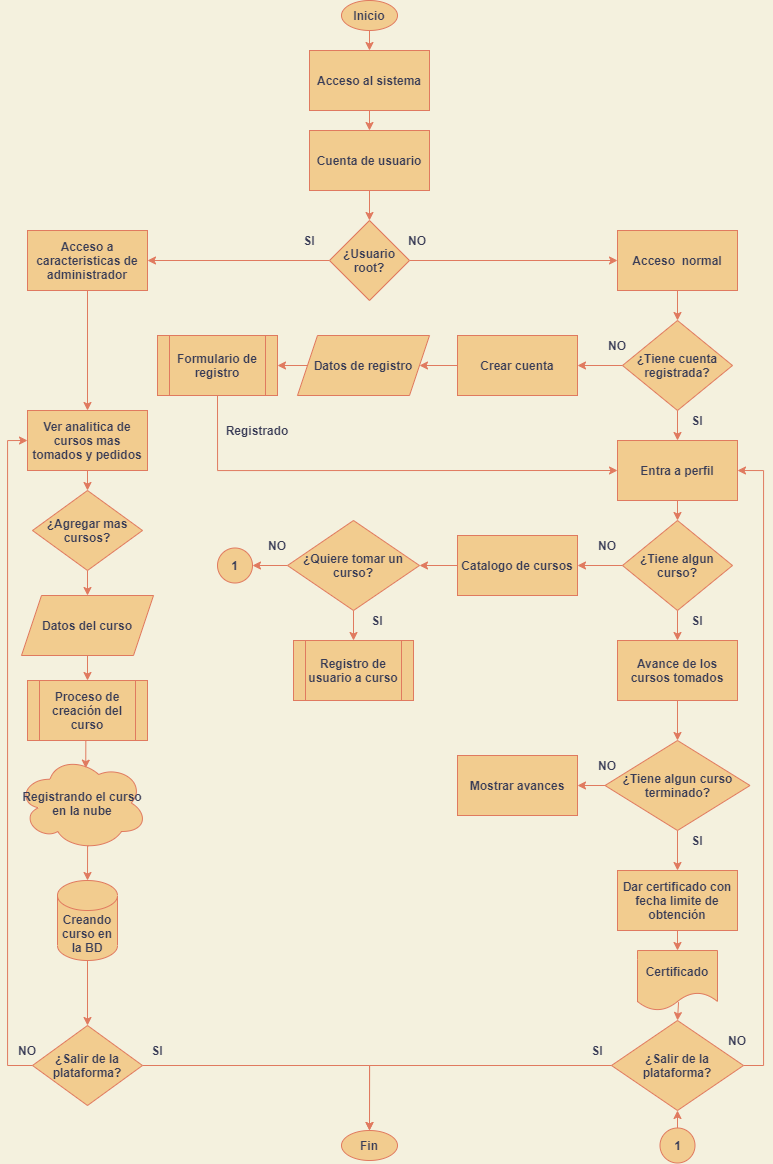

The diagram above was exported from draw.io. Its source (the exported page's mxGraphModel, read from the mxfile embedded in the PNG):
<mxGraphModel dx="733" dy="637" grid="1" gridSize="10" guides="1" tooltips="1" connect="1" arrows="1" fold="1" page="1" pageScale="1" pageWidth="827" pageHeight="1169" background="#F4F1DE" math="0" shadow="0">
  <root>
    <mxCell id="0" />
    <mxCell id="1" parent="0" />
    <mxCell id="8" style="edgeStyle=orthogonalEdgeStyle;rounded=0;orthogonalLoop=1;jettySize=auto;html=1;exitX=0.5;exitY=1;exitDx=0;exitDy=0;entryX=0.5;entryY=0;entryDx=0;entryDy=0;strokeColor=#E07A5F;fontColor=#393C56;labelBackgroundColor=#F4F1DE;" parent="1" source="2" target="5" edge="1">
      <mxGeometry relative="1" as="geometry" />
    </mxCell>
    <mxCell id="2" value="&lt;span&gt;Inicio&lt;/span&gt;" style="ellipse;whiteSpace=wrap;html=1;fontStyle=1;fillColor=#F2CC8F;strokeColor=#E07A5F;fontColor=#393C56;" parent="1" vertex="1">
      <mxGeometry x="354" width="56" height="30" as="geometry" />
    </mxCell>
    <mxCell id="3" value="&lt;span&gt;Fin&lt;/span&gt;" style="ellipse;whiteSpace=wrap;html=1;fontStyle=1;fillColor=#F2CC8F;strokeColor=#E07A5F;fontColor=#393C56;" parent="1" vertex="1">
      <mxGeometry x="354" y="1130" width="56" height="30" as="geometry" />
    </mxCell>
    <mxCell id="9" style="edgeStyle=orthogonalEdgeStyle;rounded=0;orthogonalLoop=1;jettySize=auto;html=1;exitX=0.5;exitY=1;exitDx=0;exitDy=0;entryX=0.5;entryY=0;entryDx=0;entryDy=0;strokeColor=#E07A5F;fontColor=#393C56;labelBackgroundColor=#F4F1DE;" parent="1" source="5" target="6" edge="1">
      <mxGeometry relative="1" as="geometry" />
    </mxCell>
    <mxCell id="5" value="Acceso al sistema" style="rounded=0;whiteSpace=wrap;html=1;fontStyle=1;fillColor=#F2CC8F;strokeColor=#E07A5F;fontColor=#393C56;" parent="1" vertex="1">
      <mxGeometry x="322" y="50" width="120" height="60" as="geometry" />
    </mxCell>
    <mxCell id="10" style="edgeStyle=orthogonalEdgeStyle;rounded=0;orthogonalLoop=1;jettySize=auto;html=1;exitX=0.5;exitY=1;exitDx=0;exitDy=0;entryX=0.5;entryY=0;entryDx=0;entryDy=0;strokeColor=#E07A5F;fontColor=#393C56;labelBackgroundColor=#F4F1DE;" parent="1" source="6" target="7" edge="1">
      <mxGeometry relative="1" as="geometry" />
    </mxCell>
    <mxCell id="6" value="Cuenta de usuario" style="rounded=0;whiteSpace=wrap;html=1;fontStyle=1;fillColor=#F2CC8F;strokeColor=#E07A5F;fontColor=#393C56;" parent="1" vertex="1">
      <mxGeometry x="322" y="130" width="120" height="60" as="geometry" />
    </mxCell>
    <mxCell id="13" style="edgeStyle=orthogonalEdgeStyle;rounded=0;orthogonalLoop=1;jettySize=auto;html=1;exitX=0;exitY=0.5;exitDx=0;exitDy=0;entryX=1;entryY=0.5;entryDx=0;entryDy=0;strokeColor=#E07A5F;fontColor=#393C56;labelBackgroundColor=#F4F1DE;" parent="1" source="7" target="11" edge="1">
      <mxGeometry relative="1" as="geometry" />
    </mxCell>
    <mxCell id="14" style="edgeStyle=orthogonalEdgeStyle;rounded=0;orthogonalLoop=1;jettySize=auto;html=1;exitX=1;exitY=0.5;exitDx=0;exitDy=0;entryX=0;entryY=0.5;entryDx=0;entryDy=0;strokeColor=#E07A5F;fontColor=#393C56;labelBackgroundColor=#F4F1DE;" parent="1" source="7" target="12" edge="1">
      <mxGeometry relative="1" as="geometry" />
    </mxCell>
    <mxCell id="7" value="¿Usuario root?" style="rhombus;whiteSpace=wrap;html=1;fontStyle=1;fillColor=#F2CC8F;strokeColor=#E07A5F;fontColor=#393C56;" parent="1" vertex="1">
      <mxGeometry x="342" y="220" width="80" height="80" as="geometry" />
    </mxCell>
    <mxCell id="68" style="edgeStyle=orthogonalEdgeStyle;rounded=0;orthogonalLoop=1;jettySize=auto;html=1;exitX=0.5;exitY=1;exitDx=0;exitDy=0;entryX=0.5;entryY=0;entryDx=0;entryDy=0;strokeColor=#E07A5F;fontColor=#393C56;labelBackgroundColor=#F4F1DE;" parent="1" source="11" target="67" edge="1">
      <mxGeometry relative="1" as="geometry" />
    </mxCell>
    <mxCell id="11" value="Acceso a caracteristicas de administrador" style="rounded=0;whiteSpace=wrap;html=1;fontStyle=1;fillColor=#F2CC8F;strokeColor=#E07A5F;fontColor=#393C56;" parent="1" vertex="1">
      <mxGeometry x="40" y="230" width="120" height="60" as="geometry" />
    </mxCell>
    <mxCell id="20" style="edgeStyle=orthogonalEdgeStyle;rounded=0;orthogonalLoop=1;jettySize=auto;html=1;exitX=0.5;exitY=1;exitDx=0;exitDy=0;entryX=0.5;entryY=0;entryDx=0;entryDy=0;strokeColor=#E07A5F;fontColor=#393C56;labelBackgroundColor=#F4F1DE;" parent="1" source="12" target="19" edge="1">
      <mxGeometry relative="1" as="geometry" />
    </mxCell>
    <mxCell id="12" value="Acceso&amp;nbsp; normal" style="rounded=0;whiteSpace=wrap;html=1;fontStyle=1;fillColor=#F2CC8F;strokeColor=#E07A5F;fontColor=#393C56;" parent="1" vertex="1">
      <mxGeometry x="630" y="230" width="120" height="60" as="geometry" />
    </mxCell>
    <mxCell id="15" value="SI" style="text;html=1;strokeColor=none;fillColor=none;align=center;verticalAlign=middle;whiteSpace=wrap;rounded=0;fontStyle=1;fontColor=#393C56;" parent="1" vertex="1">
      <mxGeometry x="302" y="230" width="40" height="20" as="geometry" />
    </mxCell>
    <mxCell id="17" value="NO" style="text;html=1;strokeColor=none;fillColor=none;align=center;verticalAlign=middle;whiteSpace=wrap;rounded=0;fontStyle=1;fontColor=#393C56;" parent="1" vertex="1">
      <mxGeometry x="410" y="230" width="40" height="20" as="geometry" />
    </mxCell>
    <mxCell id="22" style="edgeStyle=orthogonalEdgeStyle;rounded=0;orthogonalLoop=1;jettySize=auto;html=1;exitX=0.5;exitY=1;exitDx=0;exitDy=0;entryX=0.5;entryY=0;entryDx=0;entryDy=0;strokeColor=#E07A5F;fontColor=#393C56;labelBackgroundColor=#F4F1DE;" parent="1" source="19" target="21" edge="1">
      <mxGeometry relative="1" as="geometry" />
    </mxCell>
    <mxCell id="24" style="edgeStyle=orthogonalEdgeStyle;rounded=0;orthogonalLoop=1;jettySize=auto;html=1;exitX=0;exitY=0.5;exitDx=0;exitDy=0;entryX=1;entryY=0.5;entryDx=0;entryDy=0;strokeColor=#E07A5F;fontColor=#393C56;labelBackgroundColor=#F4F1DE;" parent="1" source="19" target="23" edge="1">
      <mxGeometry relative="1" as="geometry" />
    </mxCell>
    <mxCell id="19" value="¿Tiene cuenta registrada?" style="rhombus;whiteSpace=wrap;html=1;fontStyle=1;fillColor=#F2CC8F;strokeColor=#E07A5F;fontColor=#393C56;" parent="1" vertex="1">
      <mxGeometry x="635" y="320" width="110" height="90" as="geometry" />
    </mxCell>
    <mxCell id="40" style="edgeStyle=orthogonalEdgeStyle;rounded=0;orthogonalLoop=1;jettySize=auto;html=1;exitX=0.5;exitY=1;exitDx=0;exitDy=0;entryX=0.5;entryY=0;entryDx=0;entryDy=0;strokeColor=#E07A5F;fontColor=#393C56;labelBackgroundColor=#F4F1DE;" parent="1" source="21" target="38" edge="1">
      <mxGeometry relative="1" as="geometry" />
    </mxCell>
    <mxCell id="21" value="Entra a perfil" style="rounded=0;whiteSpace=wrap;html=1;fontStyle=1;fillColor=#F2CC8F;strokeColor=#E07A5F;fontColor=#393C56;" parent="1" vertex="1">
      <mxGeometry x="630" y="440" width="120" height="60" as="geometry" />
    </mxCell>
    <mxCell id="58" style="edgeStyle=orthogonalEdgeStyle;rounded=0;orthogonalLoop=1;jettySize=auto;html=1;exitX=0;exitY=0.5;exitDx=0;exitDy=0;entryX=1;entryY=0.5;entryDx=0;entryDy=0;strokeColor=#E07A5F;fontColor=#393C56;labelBackgroundColor=#F4F1DE;" parent="1" source="23" target="57" edge="1">
      <mxGeometry relative="1" as="geometry" />
    </mxCell>
    <mxCell id="23" value="Crear cuenta" style="rounded=0;whiteSpace=wrap;html=1;fontStyle=1;fillColor=#F2CC8F;strokeColor=#E07A5F;fontColor=#393C56;" parent="1" vertex="1">
      <mxGeometry x="470" y="335" width="120" height="60" as="geometry" />
    </mxCell>
    <mxCell id="25" value="SI" style="text;html=1;strokeColor=none;fillColor=none;align=center;verticalAlign=middle;whiteSpace=wrap;rounded=0;fontStyle=1;fontColor=#393C56;" parent="1" vertex="1">
      <mxGeometry x="690" y="410" width="40" height="20" as="geometry" />
    </mxCell>
    <mxCell id="26" value="NO" style="text;html=1;strokeColor=none;fillColor=none;align=center;verticalAlign=middle;whiteSpace=wrap;rounded=0;fontStyle=1;fontColor=#393C56;" parent="1" vertex="1">
      <mxGeometry x="610" y="335" width="40" height="20" as="geometry" />
    </mxCell>
    <mxCell id="29" style="edgeStyle=orthogonalEdgeStyle;rounded=0;orthogonalLoop=1;jettySize=auto;html=1;exitX=0.5;exitY=1;exitDx=0;exitDy=0;entryX=0;entryY=0.5;entryDx=0;entryDy=0;strokeColor=#E07A5F;fontColor=#393C56;labelBackgroundColor=#F4F1DE;" parent="1" source="27" target="21" edge="1">
      <mxGeometry relative="1" as="geometry" />
    </mxCell>
    <mxCell id="27" value="Formulario de registro" style="shape=process;whiteSpace=wrap;html=1;backgroundOutline=1;fontStyle=1;fillColor=#F2CC8F;strokeColor=#E07A5F;fontColor=#393C56;" parent="1" vertex="1">
      <mxGeometry x="170" y="335" width="120" height="60" as="geometry" />
    </mxCell>
    <mxCell id="30" value="Registrado" style="text;html=1;strokeColor=none;fillColor=none;align=center;verticalAlign=middle;whiteSpace=wrap;rounded=0;fontStyle=1;fontColor=#393C56;" parent="1" vertex="1">
      <mxGeometry x="250" y="420" width="40" height="20" as="geometry" />
    </mxCell>
    <mxCell id="61" style="edgeStyle=orthogonalEdgeStyle;rounded=0;orthogonalLoop=1;jettySize=auto;html=1;exitX=0;exitY=0.5;exitDx=0;exitDy=0;entryX=1;entryY=0.5;entryDx=0;entryDy=0;strokeColor=#E07A5F;fontColor=#393C56;labelBackgroundColor=#F4F1DE;" parent="1" source="35" target="60" edge="1">
      <mxGeometry relative="1" as="geometry" />
    </mxCell>
    <mxCell id="35" value="Catalogo de cursos" style="rounded=0;whiteSpace=wrap;html=1;fontStyle=1;fillColor=#F2CC8F;strokeColor=#E07A5F;fontColor=#393C56;" parent="1" vertex="1">
      <mxGeometry x="470" y="535" width="120" height="60" as="geometry" />
    </mxCell>
    <mxCell id="41" style="edgeStyle=orthogonalEdgeStyle;rounded=0;orthogonalLoop=1;jettySize=auto;html=1;exitX=0;exitY=0.5;exitDx=0;exitDy=0;entryX=1;entryY=0.5;entryDx=0;entryDy=0;strokeColor=#E07A5F;fontColor=#393C56;labelBackgroundColor=#F4F1DE;" parent="1" source="38" target="35" edge="1">
      <mxGeometry relative="1" as="geometry" />
    </mxCell>
    <mxCell id="43" style="edgeStyle=orthogonalEdgeStyle;rounded=0;orthogonalLoop=1;jettySize=auto;html=1;exitX=0.5;exitY=1;exitDx=0;exitDy=0;entryX=0.5;entryY=0;entryDx=0;entryDy=0;strokeColor=#E07A5F;fontColor=#393C56;labelBackgroundColor=#F4F1DE;" parent="1" source="38" target="42" edge="1">
      <mxGeometry relative="1" as="geometry" />
    </mxCell>
    <mxCell id="38" value="¿Tiene algun curso?" style="rhombus;whiteSpace=wrap;html=1;fontStyle=1;fillColor=#F2CC8F;strokeColor=#E07A5F;fontColor=#393C56;" parent="1" vertex="1">
      <mxGeometry x="635" y="520" width="110" height="90" as="geometry" />
    </mxCell>
    <mxCell id="47" style="edgeStyle=orthogonalEdgeStyle;rounded=0;orthogonalLoop=1;jettySize=auto;html=1;exitX=0.5;exitY=1;exitDx=0;exitDy=0;entryX=0.5;entryY=0;entryDx=0;entryDy=0;strokeColor=#E07A5F;fontColor=#393C56;labelBackgroundColor=#F4F1DE;" parent="1" source="42" target="46" edge="1">
      <mxGeometry relative="1" as="geometry" />
    </mxCell>
    <mxCell id="42" value="Avance de los cursos tomados" style="rounded=0;whiteSpace=wrap;html=1;fontStyle=1;fillColor=#F2CC8F;strokeColor=#E07A5F;fontColor=#393C56;" parent="1" vertex="1">
      <mxGeometry x="630" y="640" width="120" height="60" as="geometry" />
    </mxCell>
    <mxCell id="44" value="NO" style="text;html=1;strokeColor=none;fillColor=none;align=center;verticalAlign=middle;whiteSpace=wrap;rounded=0;fontStyle=1;fontColor=#393C56;" parent="1" vertex="1">
      <mxGeometry x="600" y="535" width="40" height="20" as="geometry" />
    </mxCell>
    <mxCell id="45" value="SI" style="text;html=1;strokeColor=none;fillColor=none;align=center;verticalAlign=middle;whiteSpace=wrap;rounded=0;fontStyle=1;fontColor=#393C56;" parent="1" vertex="1">
      <mxGeometry x="690" y="610" width="40" height="20" as="geometry" />
    </mxCell>
    <mxCell id="49" style="edgeStyle=orthogonalEdgeStyle;rounded=0;orthogonalLoop=1;jettySize=auto;html=1;exitX=0;exitY=0.5;exitDx=0;exitDy=0;entryX=1;entryY=0.5;entryDx=0;entryDy=0;strokeColor=#E07A5F;fontColor=#393C56;labelBackgroundColor=#F4F1DE;" parent="1" source="46" target="48" edge="1">
      <mxGeometry relative="1" as="geometry" />
    </mxCell>
    <mxCell id="51" style="edgeStyle=orthogonalEdgeStyle;rounded=0;orthogonalLoop=1;jettySize=auto;html=1;exitX=0.5;exitY=1;exitDx=0;exitDy=0;entryX=0.5;entryY=0;entryDx=0;entryDy=0;strokeColor=#E07A5F;fontColor=#393C56;labelBackgroundColor=#F4F1DE;" parent="1" source="46" target="50" edge="1">
      <mxGeometry relative="1" as="geometry" />
    </mxCell>
    <mxCell id="46" value="¿Tiene algun curso terminado?" style="rhombus;whiteSpace=wrap;html=1;fontStyle=1;fillColor=#F2CC8F;strokeColor=#E07A5F;fontColor=#393C56;" parent="1" vertex="1">
      <mxGeometry x="617.5" y="740" width="145" height="90" as="geometry" />
    </mxCell>
    <mxCell id="48" value="Mostrar avances" style="rounded=0;whiteSpace=wrap;html=1;fontStyle=1;fillColor=#F2CC8F;strokeColor=#E07A5F;fontColor=#393C56;" parent="1" vertex="1">
      <mxGeometry x="470" y="755" width="120" height="60" as="geometry" />
    </mxCell>
    <mxCell id="56" style="edgeStyle=orthogonalEdgeStyle;rounded=0;orthogonalLoop=1;jettySize=auto;html=1;exitX=0.5;exitY=1;exitDx=0;exitDy=0;entryX=0.5;entryY=0;entryDx=0;entryDy=0;strokeColor=#E07A5F;fontColor=#393C56;labelBackgroundColor=#F4F1DE;" parent="1" source="50" target="55" edge="1">
      <mxGeometry relative="1" as="geometry" />
    </mxCell>
    <mxCell id="50" value="Dar certificado con fecha limite de obtención" style="rounded=0;whiteSpace=wrap;html=1;fontStyle=1;fillColor=#F2CC8F;strokeColor=#E07A5F;fontColor=#393C56;" parent="1" vertex="1">
      <mxGeometry x="630" y="870" width="120" height="60" as="geometry" />
    </mxCell>
    <mxCell id="52" value="SI" style="text;html=1;strokeColor=none;fillColor=none;align=center;verticalAlign=middle;whiteSpace=wrap;rounded=0;fontStyle=1;fontColor=#393C56;" parent="1" vertex="1">
      <mxGeometry x="690" y="830" width="40" height="20" as="geometry" />
    </mxCell>
    <mxCell id="54" value="NO" style="text;html=1;strokeColor=none;fillColor=none;align=center;verticalAlign=middle;whiteSpace=wrap;rounded=0;fontStyle=1;fontColor=#393C56;" parent="1" vertex="1">
      <mxGeometry x="600" y="755" width="40" height="20" as="geometry" />
    </mxCell>
    <mxCell id="55" value="Certificado" style="shape=document;whiteSpace=wrap;html=1;boundedLbl=1;fontStyle=1;fillColor=#F2CC8F;strokeColor=#E07A5F;fontColor=#393C56;" parent="1" vertex="1">
      <mxGeometry x="650" y="950" width="80" height="60" as="geometry" />
    </mxCell>
    <mxCell id="59" style="edgeStyle=orthogonalEdgeStyle;rounded=0;orthogonalLoop=1;jettySize=auto;html=1;exitX=0;exitY=0.5;exitDx=0;exitDy=0;entryX=1;entryY=0.5;entryDx=0;entryDy=0;strokeColor=#E07A5F;fontColor=#393C56;labelBackgroundColor=#F4F1DE;" parent="1" source="57" target="27" edge="1">
      <mxGeometry relative="1" as="geometry" />
    </mxCell>
    <mxCell id="57" value="Datos de registro" style="shape=parallelogram;perimeter=parallelogramPerimeter;whiteSpace=wrap;html=1;fixedSize=1;fontStyle=1;fillColor=#F2CC8F;strokeColor=#E07A5F;fontColor=#393C56;" parent="1" vertex="1">
      <mxGeometry x="310" y="335" width="132" height="60" as="geometry" />
    </mxCell>
    <mxCell id="65" style="edgeStyle=orthogonalEdgeStyle;rounded=0;orthogonalLoop=1;jettySize=auto;html=1;exitX=0.5;exitY=1;exitDx=0;exitDy=0;entryX=0.5;entryY=0;entryDx=0;entryDy=0;strokeColor=#E07A5F;fontColor=#393C56;labelBackgroundColor=#F4F1DE;" parent="1" source="60" target="64" edge="1">
      <mxGeometry relative="1" as="geometry" />
    </mxCell>
    <mxCell id="91" style="edgeStyle=orthogonalEdgeStyle;rounded=0;orthogonalLoop=1;jettySize=auto;html=1;exitX=0;exitY=0.5;exitDx=0;exitDy=0;entryX=1;entryY=0.5;entryDx=0;entryDy=0;strokeColor=#E07A5F;fontColor=#393C56;labelBackgroundColor=#F4F1DE;" parent="1" source="60" target="89" edge="1">
      <mxGeometry relative="1" as="geometry" />
    </mxCell>
    <mxCell id="60" value="¿Quiere tomar un curso?" style="rhombus;whiteSpace=wrap;html=1;fontStyle=1;fillColor=#F2CC8F;strokeColor=#E07A5F;fontColor=#393C56;" parent="1" vertex="1">
      <mxGeometry x="300" y="520" width="132" height="90" as="geometry" />
    </mxCell>
    <mxCell id="64" value="Registro de usuario a curso" style="shape=process;whiteSpace=wrap;html=1;backgroundOutline=1;fontStyle=1;fillColor=#F2CC8F;strokeColor=#E07A5F;fontColor=#393C56;" parent="1" vertex="1">
      <mxGeometry x="306" y="640" width="120" height="60" as="geometry" />
    </mxCell>
    <mxCell id="70" style="edgeStyle=orthogonalEdgeStyle;rounded=0;orthogonalLoop=1;jettySize=auto;html=1;exitX=0.5;exitY=1;exitDx=0;exitDy=0;entryX=0.5;entryY=0;entryDx=0;entryDy=0;strokeColor=#E07A5F;fontColor=#393C56;labelBackgroundColor=#F4F1DE;" parent="1" source="67" target="69" edge="1">
      <mxGeometry relative="1" as="geometry" />
    </mxCell>
    <mxCell id="67" value="Ver analitica de cursos mas tomados y pedidos" style="rounded=0;whiteSpace=wrap;html=1;fontStyle=1;fillColor=#F2CC8F;strokeColor=#E07A5F;fontColor=#393C56;" parent="1" vertex="1">
      <mxGeometry x="40" y="410" width="120" height="60" as="geometry" />
    </mxCell>
    <mxCell id="73" style="edgeStyle=orthogonalEdgeStyle;rounded=0;orthogonalLoop=1;jettySize=auto;html=1;exitX=0.5;exitY=1;exitDx=0;exitDy=0;entryX=0.5;entryY=0;entryDx=0;entryDy=0;strokeColor=#E07A5F;fontColor=#393C56;labelBackgroundColor=#F4F1DE;" parent="1" source="69" target="72" edge="1">
      <mxGeometry relative="1" as="geometry" />
    </mxCell>
    <mxCell id="69" value="¿Agregar mas cursos?" style="rhombus;whiteSpace=wrap;html=1;fontStyle=1;fillColor=#F2CC8F;strokeColor=#E07A5F;fontColor=#393C56;" parent="1" vertex="1">
      <mxGeometry x="45" y="490" width="110" height="80" as="geometry" />
    </mxCell>
    <mxCell id="76" style="edgeStyle=orthogonalEdgeStyle;rounded=0;orthogonalLoop=1;jettySize=auto;html=1;exitX=0.5;exitY=1;exitDx=0;exitDy=0;entryX=0.5;entryY=0;entryDx=0;entryDy=0;strokeColor=#E07A5F;fontColor=#393C56;labelBackgroundColor=#F4F1DE;" parent="1" source="72" target="75" edge="1">
      <mxGeometry relative="1" as="geometry" />
    </mxCell>
    <mxCell id="72" value="Datos del curso" style="shape=parallelogram;perimeter=parallelogramPerimeter;whiteSpace=wrap;html=1;fixedSize=1;fontStyle=1;fillColor=#F2CC8F;strokeColor=#E07A5F;fontColor=#393C56;" parent="1" vertex="1">
      <mxGeometry x="34" y="595" width="132" height="60" as="geometry" />
    </mxCell>
    <mxCell id="79" style="edgeStyle=orthogonalEdgeStyle;rounded=0;orthogonalLoop=1;jettySize=auto;html=1;exitX=0.55;exitY=0.95;exitDx=0;exitDy=0;exitPerimeter=0;entryX=0.5;entryY=0;entryDx=0;entryDy=0;entryPerimeter=0;strokeColor=#E07A5F;fontColor=#393C56;labelBackgroundColor=#F4F1DE;" parent="1" source="74" target="78" edge="1">
      <mxGeometry relative="1" as="geometry" />
    </mxCell>
    <mxCell id="74" value="Registrando el curso en la nube" style="ellipse;shape=cloud;whiteSpace=wrap;html=1;fontStyle=1;fillColor=#F2CC8F;strokeColor=#E07A5F;fontColor=#393C56;" parent="1" vertex="1">
      <mxGeometry x="30" y="755" width="130" height="95" as="geometry" />
    </mxCell>
    <mxCell id="77" style="edgeStyle=orthogonalEdgeStyle;rounded=0;orthogonalLoop=1;jettySize=auto;html=1;exitX=0.5;exitY=1;exitDx=0;exitDy=0;entryX=0.525;entryY=0.133;entryDx=0;entryDy=0;entryPerimeter=0;strokeColor=#E07A5F;fontColor=#393C56;labelBackgroundColor=#F4F1DE;" parent="1" source="75" target="74" edge="1">
      <mxGeometry relative="1" as="geometry" />
    </mxCell>
    <mxCell id="75" value="Proceso de creación del curso" style="shape=process;whiteSpace=wrap;html=1;backgroundOutline=1;fontStyle=1;fillColor=#F2CC8F;strokeColor=#E07A5F;fontColor=#393C56;" parent="1" vertex="1">
      <mxGeometry x="40" y="680" width="120" height="60" as="geometry" />
    </mxCell>
    <mxCell id="97" style="edgeStyle=orthogonalEdgeStyle;rounded=0;orthogonalLoop=1;jettySize=auto;html=1;exitX=0.5;exitY=1;exitDx=0;exitDy=0;exitPerimeter=0;entryX=0.5;entryY=0;entryDx=0;entryDy=0;strokeColor=#E07A5F;fontColor=#393C56;labelBackgroundColor=#F4F1DE;" parent="1" source="78" target="96" edge="1">
      <mxGeometry relative="1" as="geometry" />
    </mxCell>
    <mxCell id="78" value="Creando curso en la BD" style="shape=cylinder3;whiteSpace=wrap;html=1;boundedLbl=1;backgroundOutline=1;size=15;fontStyle=1;fillColor=#F2CC8F;strokeColor=#E07A5F;fontColor=#393C56;" parent="1" vertex="1">
      <mxGeometry x="70" y="880" width="60" height="80" as="geometry" />
    </mxCell>
    <mxCell id="80" value="SI" style="text;html=1;strokeColor=none;fillColor=none;align=center;verticalAlign=middle;whiteSpace=wrap;rounded=0;fontStyle=1;fontColor=#393C56;" parent="1" vertex="1">
      <mxGeometry x="370" y="610" width="40" height="20" as="geometry" />
    </mxCell>
    <mxCell id="81" value="NO" style="text;html=1;strokeColor=none;fillColor=none;align=center;verticalAlign=middle;whiteSpace=wrap;rounded=0;fontStyle=1;fontColor=#393C56;" parent="1" vertex="1">
      <mxGeometry x="270" y="535" width="40" height="20" as="geometry" />
    </mxCell>
    <mxCell id="86" style="edgeStyle=orthogonalEdgeStyle;rounded=0;orthogonalLoop=1;jettySize=auto;html=1;exitX=0;exitY=0.5;exitDx=0;exitDy=0;entryX=0.5;entryY=0;entryDx=0;entryDy=0;strokeColor=#E07A5F;fontColor=#393C56;labelBackgroundColor=#F4F1DE;" parent="1" source="82" target="3" edge="1">
      <mxGeometry relative="1" as="geometry" />
    </mxCell>
    <mxCell id="92" style="edgeStyle=orthogonalEdgeStyle;rounded=0;orthogonalLoop=1;jettySize=auto;html=1;exitX=1;exitY=0.5;exitDx=0;exitDy=0;entryX=1;entryY=0.5;entryDx=0;entryDy=0;strokeColor=#E07A5F;fontColor=#393C56;labelBackgroundColor=#F4F1DE;" parent="1" source="82" target="21" edge="1">
      <mxGeometry relative="1" as="geometry" />
    </mxCell>
    <mxCell id="82" value="¿Salir de la plataforma?" style="rhombus;whiteSpace=wrap;html=1;fontStyle=1;fillColor=#F2CC8F;strokeColor=#E07A5F;fontColor=#393C56;" parent="1" vertex="1">
      <mxGeometry x="624" y="1020" width="132" height="90" as="geometry" />
    </mxCell>
    <mxCell id="85" value="" style="endArrow=classic;html=1;entryX=0.5;entryY=0;entryDx=0;entryDy=0;exitX=0.513;exitY=0.861;exitDx=0;exitDy=0;exitPerimeter=0;strokeColor=#E07A5F;fontColor=#393C56;labelBackgroundColor=#F4F1DE;" parent="1" source="55" target="82" edge="1">
      <mxGeometry width="50" height="50" relative="1" as="geometry">
        <mxPoint x="680" y="1020" as="sourcePoint" />
        <mxPoint x="530" y="1000" as="targetPoint" />
      </mxGeometry>
    </mxCell>
    <mxCell id="87" value="SI" style="text;html=1;strokeColor=none;fillColor=none;align=center;verticalAlign=middle;whiteSpace=wrap;rounded=0;fontStyle=1;fontColor=#393C56;" parent="1" vertex="1">
      <mxGeometry x="590" y="1040" width="40" height="20" as="geometry" />
    </mxCell>
    <mxCell id="88" value="NO" style="text;html=1;strokeColor=none;fillColor=none;align=center;verticalAlign=middle;whiteSpace=wrap;rounded=0;fontStyle=1;fontColor=#393C56;" parent="1" vertex="1">
      <mxGeometry x="730" y="1030" width="40" height="20" as="geometry" />
    </mxCell>
    <mxCell id="89" value="1" style="ellipse;whiteSpace=wrap;html=1;aspect=fixed;fontStyle=1;fillColor=#F2CC8F;strokeColor=#E07A5F;fontColor=#393C56;" parent="1" vertex="1">
      <mxGeometry x="230" y="547.5" width="35" height="35" as="geometry" />
    </mxCell>
    <mxCell id="95" style="edgeStyle=orthogonalEdgeStyle;rounded=0;orthogonalLoop=1;jettySize=auto;html=1;exitX=0.5;exitY=0;exitDx=0;exitDy=0;entryX=0.5;entryY=1;entryDx=0;entryDy=0;strokeColor=#E07A5F;fontColor=#393C56;labelBackgroundColor=#F4F1DE;" parent="1" source="93" target="82" edge="1">
      <mxGeometry relative="1" as="geometry" />
    </mxCell>
    <mxCell id="93" value="1" style="ellipse;whiteSpace=wrap;html=1;aspect=fixed;fontStyle=1;fillColor=#F2CC8F;strokeColor=#E07A5F;fontColor=#393C56;" parent="1" vertex="1">
      <mxGeometry x="672.5" y="1127.5" width="35" height="35" as="geometry" />
    </mxCell>
    <mxCell id="98" style="edgeStyle=orthogonalEdgeStyle;rounded=0;orthogonalLoop=1;jettySize=auto;html=1;exitX=1;exitY=0.5;exitDx=0;exitDy=0;entryX=0.5;entryY=0;entryDx=0;entryDy=0;strokeColor=#E07A5F;fontColor=#393C56;labelBackgroundColor=#F4F1DE;" parent="1" source="96" target="3" edge="1">
      <mxGeometry relative="1" as="geometry" />
    </mxCell>
    <mxCell id="99" style="edgeStyle=orthogonalEdgeStyle;rounded=0;orthogonalLoop=1;jettySize=auto;html=1;exitX=0;exitY=0.5;exitDx=0;exitDy=0;entryX=0;entryY=0.5;entryDx=0;entryDy=0;strokeColor=#E07A5F;fontColor=#393C56;labelBackgroundColor=#F4F1DE;" parent="1" source="96" target="67" edge="1">
      <mxGeometry relative="1" as="geometry" />
    </mxCell>
    <mxCell id="96" value="¿Salir de la plataforma?" style="rhombus;whiteSpace=wrap;html=1;fontStyle=1;fillColor=#F2CC8F;strokeColor=#E07A5F;fontColor=#393C56;" parent="1" vertex="1">
      <mxGeometry x="45" y="1025" width="110" height="80" as="geometry" />
    </mxCell>
    <mxCell id="100" value="SI" style="text;html=1;strokeColor=none;fillColor=none;align=center;verticalAlign=middle;whiteSpace=wrap;rounded=0;fontStyle=1;fontColor=#393C56;" parent="1" vertex="1">
      <mxGeometry x="150" y="1040" width="40" height="20" as="geometry" />
    </mxCell>
    <mxCell id="101" value="NO" style="text;html=1;strokeColor=none;fillColor=none;align=center;verticalAlign=middle;whiteSpace=wrap;rounded=0;fontStyle=1;fontColor=#393C56;" parent="1" vertex="1">
      <mxGeometry x="20" y="1040" width="40" height="20" as="geometry" />
    </mxCell>
  </root>
</mxGraphModel>